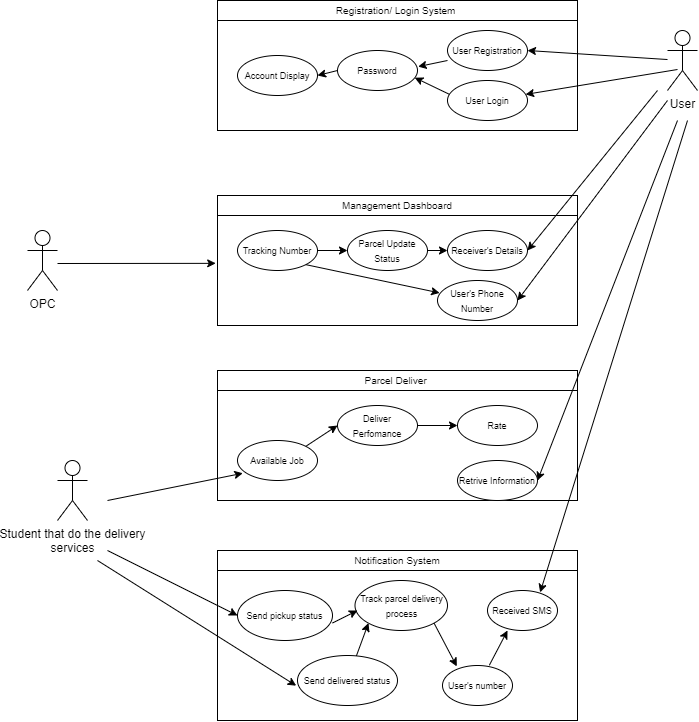

The diagram above was exported from draw.io. Its source (the exported page's mxGraphModel, read from the mxfile embedded in the PNG):
<mxGraphModel dx="890" dy="427" grid="1" gridSize="10" guides="1" tooltips="1" connect="1" arrows="1" fold="1" page="1" pageScale="1" pageWidth="850" pageHeight="1100" math="0" shadow="0">
  <root>
    <mxCell id="0" />
    <mxCell id="1" parent="0" />
    <mxCell id="RzcANNOrxmKBlYRABVYx-1" value="User" style="shape=umlActor;verticalLabelPosition=bottom;verticalAlign=top;html=1;outlineConnect=0;" parent="1" vertex="1">
      <mxGeometry x="700" y="140" width="30" height="60" as="geometry" />
    </mxCell>
    <mxCell id="RzcANNOrxmKBlYRABVYx-4" value="Student that do the delivery&lt;br&gt;services" style="shape=umlActor;verticalLabelPosition=bottom;verticalAlign=top;html=1;outlineConnect=0;" parent="1" vertex="1">
      <mxGeometry x="90" y="570" width="30" height="60" as="geometry" />
    </mxCell>
    <mxCell id="RzcANNOrxmKBlYRABVYx-5" value="OPC" style="shape=umlActor;verticalLabelPosition=bottom;verticalAlign=top;html=1;outlineConnect=0;" parent="1" vertex="1">
      <mxGeometry x="60" y="340" width="30" height="60" as="geometry" />
    </mxCell>
    <mxCell id="RzcANNOrxmKBlYRABVYx-15" value="" style="rounded=0;whiteSpace=wrap;html=1;" parent="1" vertex="1">
      <mxGeometry x="250" y="130" width="360" height="110" as="geometry" />
    </mxCell>
    <mxCell id="RzcANNOrxmKBlYRABVYx-16" value="&lt;font style=&quot;font-size: 10px;&quot;&gt;Registration/ Login System&amp;nbsp;&lt;/font&gt;" style="rounded=0;whiteSpace=wrap;html=1;" parent="1" vertex="1">
      <mxGeometry x="250" y="110" width="360" height="20" as="geometry" />
    </mxCell>
    <mxCell id="RzcANNOrxmKBlYRABVYx-19" value="&lt;font style=&quot;font-size: 9px;&quot;&gt;User Registration&lt;/font&gt;" style="ellipse;whiteSpace=wrap;html=1;" parent="1" vertex="1">
      <mxGeometry x="480" y="140" width="80" height="40" as="geometry" />
    </mxCell>
    <mxCell id="RzcANNOrxmKBlYRABVYx-20" value="&lt;font style=&quot;font-size: 9px;&quot;&gt;User Login&lt;/font&gt;" style="ellipse;whiteSpace=wrap;html=1;" parent="1" vertex="1">
      <mxGeometry x="480" y="190" width="80" height="40" as="geometry" />
    </mxCell>
    <mxCell id="RzcANNOrxmKBlYRABVYx-21" value="&lt;font style=&quot;font-size: 9px;&quot;&gt;Password&lt;/font&gt;" style="ellipse;whiteSpace=wrap;html=1;" parent="1" vertex="1">
      <mxGeometry x="370" y="160" width="80" height="40" as="geometry" />
    </mxCell>
    <mxCell id="RzcANNOrxmKBlYRABVYx-22" value="&lt;font style=&quot;font-size: 9px;&quot;&gt;Account Display&lt;/font&gt;" style="ellipse;whiteSpace=wrap;html=1;" parent="1" vertex="1">
      <mxGeometry x="270" y="165" width="80" height="40" as="geometry" />
    </mxCell>
    <mxCell id="RzcANNOrxmKBlYRABVYx-24" value="" style="endArrow=classic;html=1;rounded=0;entryX=1;entryY=0.5;entryDx=0;entryDy=0;" parent="1" source="RzcANNOrxmKBlYRABVYx-1" target="RzcANNOrxmKBlYRABVYx-19" edge="1">
      <mxGeometry width="50" height="50" relative="1" as="geometry">
        <mxPoint x="480" y="170" as="sourcePoint" />
        <mxPoint x="530" y="120" as="targetPoint" />
      </mxGeometry>
    </mxCell>
    <mxCell id="RzcANNOrxmKBlYRABVYx-25" value="" style="endArrow=classic;html=1;rounded=0;" parent="1" target="RzcANNOrxmKBlYRABVYx-20" edge="1">
      <mxGeometry width="50" height="50" relative="1" as="geometry">
        <mxPoint x="710" y="179" as="sourcePoint" />
        <mxPoint x="570" y="170" as="targetPoint" />
      </mxGeometry>
    </mxCell>
    <mxCell id="RzcANNOrxmKBlYRABVYx-26" value="" style="endArrow=classic;html=1;rounded=0;entryX=1.008;entryY=0.403;entryDx=0;entryDy=0;entryPerimeter=0;" parent="1" target="RzcANNOrxmKBlYRABVYx-21" edge="1">
      <mxGeometry width="50" height="50" relative="1" as="geometry">
        <mxPoint x="480" y="170" as="sourcePoint" />
        <mxPoint x="530" y="120" as="targetPoint" />
      </mxGeometry>
    </mxCell>
    <mxCell id="RzcANNOrxmKBlYRABVYx-27" value="" style="endArrow=classic;html=1;rounded=0;entryX=0.965;entryY=0.679;entryDx=0;entryDy=0;exitX=0.021;exitY=0.343;exitDx=0;exitDy=0;exitPerimeter=0;entryPerimeter=0;" parent="1" source="RzcANNOrxmKBlYRABVYx-20" target="RzcANNOrxmKBlYRABVYx-21" edge="1">
      <mxGeometry width="50" height="50" relative="1" as="geometry">
        <mxPoint x="490" y="180" as="sourcePoint" />
        <mxPoint x="461" y="186" as="targetPoint" />
      </mxGeometry>
    </mxCell>
    <mxCell id="RzcANNOrxmKBlYRABVYx-28" value="" style="endArrow=classic;html=1;rounded=0;entryX=1;entryY=0.5;entryDx=0;entryDy=0;exitX=0;exitY=0.5;exitDx=0;exitDy=0;" parent="1" source="RzcANNOrxmKBlYRABVYx-21" target="RzcANNOrxmKBlYRABVYx-22" edge="1">
      <mxGeometry width="50" height="50" relative="1" as="geometry">
        <mxPoint x="492" y="214" as="sourcePoint" />
        <mxPoint x="457" y="197" as="targetPoint" />
      </mxGeometry>
    </mxCell>
    <mxCell id="RzcANNOrxmKBlYRABVYx-29" value="" style="rounded=0;whiteSpace=wrap;html=1;" parent="1" vertex="1">
      <mxGeometry x="250" y="325" width="360" height="110" as="geometry" />
    </mxCell>
    <mxCell id="RzcANNOrxmKBlYRABVYx-30" value="&lt;span style=&quot;font-size: 10px;&quot;&gt;Management Dashboard&lt;/span&gt;" style="rounded=0;whiteSpace=wrap;html=1;" parent="1" vertex="1">
      <mxGeometry x="250" y="305" width="360" height="20" as="geometry" />
    </mxCell>
    <mxCell id="RzcANNOrxmKBlYRABVYx-38" value="" style="endArrow=classic;html=1;rounded=0;entryX=-0.005;entryY=0.435;entryDx=0;entryDy=0;entryPerimeter=0;" parent="1" target="RzcANNOrxmKBlYRABVYx-29" edge="1">
      <mxGeometry width="50" height="50" relative="1" as="geometry">
        <mxPoint x="90" y="373" as="sourcePoint" />
        <mxPoint x="470" y="400" as="targetPoint" />
      </mxGeometry>
    </mxCell>
    <mxCell id="RzcANNOrxmKBlYRABVYx-39" value="&lt;font style=&quot;font-size: 9px;&quot;&gt;Tracking Number&lt;/font&gt;" style="ellipse;whiteSpace=wrap;html=1;" parent="1" vertex="1">
      <mxGeometry x="270" y="340" width="80" height="40" as="geometry" />
    </mxCell>
    <mxCell id="RzcANNOrxmKBlYRABVYx-40" value="&lt;font style=&quot;font-size: 9px;&quot;&gt;Parcel Update Status&lt;/font&gt;" style="ellipse;whiteSpace=wrap;html=1;" parent="1" vertex="1">
      <mxGeometry x="380" y="340" width="80" height="40" as="geometry" />
    </mxCell>
    <mxCell id="RzcANNOrxmKBlYRABVYx-42" value="&lt;font style=&quot;font-size: 9px;&quot;&gt;Receiver's Details&lt;/font&gt;" style="ellipse;whiteSpace=wrap;html=1;" parent="1" vertex="1">
      <mxGeometry x="480" y="340" width="80" height="40" as="geometry" />
    </mxCell>
    <mxCell id="RzcANNOrxmKBlYRABVYx-43" value="&lt;font style=&quot;font-size: 9px;&quot;&gt;User's Phone Number&lt;/font&gt;" style="ellipse;whiteSpace=wrap;html=1;" parent="1" vertex="1">
      <mxGeometry x="470" y="390" width="80" height="40" as="geometry" />
    </mxCell>
    <mxCell id="RzcANNOrxmKBlYRABVYx-44" value="" style="endArrow=classic;html=1;rounded=0;entryX=0;entryY=0.5;entryDx=0;entryDy=0;" parent="1" target="RzcANNOrxmKBlYRABVYx-40" edge="1">
      <mxGeometry width="50" height="50" relative="1" as="geometry">
        <mxPoint x="350" y="360" as="sourcePoint" />
        <mxPoint x="470" y="310" as="targetPoint" />
      </mxGeometry>
    </mxCell>
    <mxCell id="RzcANNOrxmKBlYRABVYx-45" value="" style="endArrow=classic;html=1;rounded=0;entryX=0;entryY=0.5;entryDx=0;entryDy=0;exitX=1;exitY=0.5;exitDx=0;exitDy=0;" parent="1" source="RzcANNOrxmKBlYRABVYx-40" target="RzcANNOrxmKBlYRABVYx-42" edge="1">
      <mxGeometry width="50" height="50" relative="1" as="geometry">
        <mxPoint x="360" y="370" as="sourcePoint" />
        <mxPoint x="390" y="370" as="targetPoint" />
      </mxGeometry>
    </mxCell>
    <mxCell id="RzcANNOrxmKBlYRABVYx-46" value="" style="endArrow=classic;html=1;rounded=0;entryX=0.027;entryY=0.311;entryDx=0;entryDy=0;exitX=1;exitY=1;exitDx=0;exitDy=0;entryPerimeter=0;" parent="1" source="RzcANNOrxmKBlYRABVYx-39" target="RzcANNOrxmKBlYRABVYx-43" edge="1">
      <mxGeometry width="50" height="50" relative="1" as="geometry">
        <mxPoint x="370" y="380" as="sourcePoint" />
        <mxPoint x="400" y="380" as="targetPoint" />
      </mxGeometry>
    </mxCell>
    <mxCell id="RzcANNOrxmKBlYRABVYx-47" value="" style="endArrow=classic;html=1;rounded=0;entryX=1;entryY=0.5;entryDx=0;entryDy=0;" parent="1" target="RzcANNOrxmKBlYRABVYx-42" edge="1">
      <mxGeometry width="50" height="50" relative="1" as="geometry">
        <mxPoint x="690" y="200" as="sourcePoint" />
        <mxPoint x="410" y="390" as="targetPoint" />
      </mxGeometry>
    </mxCell>
    <mxCell id="RzcANNOrxmKBlYRABVYx-49" value="" style="rounded=0;whiteSpace=wrap;html=1;" parent="1" vertex="1">
      <mxGeometry x="250" y="500" width="360" height="110" as="geometry" />
    </mxCell>
    <mxCell id="RzcANNOrxmKBlYRABVYx-50" value="&lt;span style=&quot;font-size: 10px;&quot;&gt;Parcel Deliver&amp;nbsp;&lt;/span&gt;" style="rounded=0;whiteSpace=wrap;html=1;" parent="1" vertex="1">
      <mxGeometry x="250" y="480" width="360" height="20" as="geometry" />
    </mxCell>
    <mxCell id="RzcANNOrxmKBlYRABVYx-52" value="&lt;font style=&quot;font-size: 9px;&quot;&gt;Deliver Perfomance&lt;/font&gt;" style="ellipse;whiteSpace=wrap;html=1;" parent="1" vertex="1">
      <mxGeometry x="370" y="515" width="80" height="40" as="geometry" />
    </mxCell>
    <mxCell id="RzcANNOrxmKBlYRABVYx-53" value="&lt;font style=&quot;font-size: 9px;&quot;&gt;Available Job&lt;/font&gt;" style="ellipse;whiteSpace=wrap;html=1;" parent="1" vertex="1">
      <mxGeometry x="270" y="550" width="80" height="40" as="geometry" />
    </mxCell>
    <mxCell id="RzcANNOrxmKBlYRABVYx-58" value="" style="endArrow=classic;html=1;rounded=0;entryX=1;entryY=0.5;entryDx=0;entryDy=0;" parent="1" target="RzcANNOrxmKBlYRABVYx-43" edge="1">
      <mxGeometry width="50" height="50" relative="1" as="geometry">
        <mxPoint x="700" y="210" as="sourcePoint" />
        <mxPoint x="570" y="370" as="targetPoint" />
      </mxGeometry>
    </mxCell>
    <mxCell id="RzcANNOrxmKBlYRABVYx-59" value="&lt;font style=&quot;font-size: 9px;&quot;&gt;Retrive Information&lt;/font&gt;" style="ellipse;whiteSpace=wrap;html=1;" parent="1" vertex="1">
      <mxGeometry x="490" y="570" width="80" height="40" as="geometry" />
    </mxCell>
    <mxCell id="RzcANNOrxmKBlYRABVYx-61" value="" style="endArrow=classic;html=1;rounded=0;entryX=0.066;entryY=0.819;entryDx=0;entryDy=0;entryPerimeter=0;" parent="1" target="RzcANNOrxmKBlYRABVYx-53" edge="1">
      <mxGeometry width="50" height="50" relative="1" as="geometry">
        <mxPoint x="140" y="610" as="sourcePoint" />
        <mxPoint x="470" y="420" as="targetPoint" />
      </mxGeometry>
    </mxCell>
    <mxCell id="RzcANNOrxmKBlYRABVYx-63" value="" style="endArrow=classic;html=1;rounded=0;entryX=1;entryY=0.5;entryDx=0;entryDy=0;" parent="1" target="RzcANNOrxmKBlYRABVYx-59" edge="1">
      <mxGeometry width="50" height="50" relative="1" as="geometry">
        <mxPoint x="710" y="230" as="sourcePoint" />
        <mxPoint x="560" y="545" as="targetPoint" />
      </mxGeometry>
    </mxCell>
    <mxCell id="RzcANNOrxmKBlYRABVYx-64" value="" style="endArrow=classic;html=1;rounded=0;exitX=1;exitY=0;exitDx=0;exitDy=0;entryX=0;entryY=0.5;entryDx=0;entryDy=0;" parent="1" source="RzcANNOrxmKBlYRABVYx-53" target="RzcANNOrxmKBlYRABVYx-52" edge="1">
      <mxGeometry width="50" height="50" relative="1" as="geometry">
        <mxPoint x="420" y="470" as="sourcePoint" />
        <mxPoint x="470" y="420" as="targetPoint" />
      </mxGeometry>
    </mxCell>
    <mxCell id="RzcANNOrxmKBlYRABVYx-65" value="" style="endArrow=classic;html=1;rounded=0;exitX=1;exitY=0.5;exitDx=0;exitDy=0;" parent="1" source="RzcANNOrxmKBlYRABVYx-52" target="RzcANNOrxmKBlYRABVYx-60" edge="1">
      <mxGeometry width="50" height="50" relative="1" as="geometry">
        <mxPoint x="480" y="545" as="sourcePoint" />
        <mxPoint x="450" y="545" as="targetPoint" />
      </mxGeometry>
    </mxCell>
    <mxCell id="SDcCj0_6LqOjyIdd-XUQ-1" value="&lt;span style=&quot;font-size: 10px;&quot;&gt;Notification System&lt;/span&gt;" style="rounded=0;whiteSpace=wrap;html=1;" vertex="1" parent="1">
      <mxGeometry x="250" y="660" width="360" height="20" as="geometry" />
    </mxCell>
    <mxCell id="SDcCj0_6LqOjyIdd-XUQ-2" value="" style="rounded=0;whiteSpace=wrap;html=1;" vertex="1" parent="1">
      <mxGeometry x="250" y="680" width="360" height="150" as="geometry" />
    </mxCell>
    <mxCell id="SDcCj0_6LqOjyIdd-XUQ-3" value="&lt;font style=&quot;font-size: 9px;&quot;&gt;Track parcel delivery process&lt;/font&gt;" style="ellipse;whiteSpace=wrap;html=1;" vertex="1" parent="1">
      <mxGeometry x="387.5" y="690" width="92.5" height="50" as="geometry" />
    </mxCell>
    <mxCell id="SDcCj0_6LqOjyIdd-XUQ-4" value="&lt;font style=&quot;font-size: 9px;&quot;&gt;Send delivered status&lt;/font&gt;" style="ellipse;whiteSpace=wrap;html=1;" vertex="1" parent="1">
      <mxGeometry x="330" y="765" width="100" height="50" as="geometry" />
    </mxCell>
    <mxCell id="SDcCj0_6LqOjyIdd-XUQ-5" value="&lt;font style=&quot;font-size: 9px;&quot;&gt;Send pickup status&lt;/font&gt;" style="ellipse;whiteSpace=wrap;html=1;" vertex="1" parent="1">
      <mxGeometry x="270" y="700" width="95" height="50" as="geometry" />
    </mxCell>
    <mxCell id="SDcCj0_6LqOjyIdd-XUQ-6" value="&lt;font style=&quot;font-size: 9px;&quot;&gt;User's number&lt;/font&gt;" style="ellipse;whiteSpace=wrap;html=1;" vertex="1" parent="1">
      <mxGeometry x="475" y="775" width="70" height="40" as="geometry" />
    </mxCell>
    <mxCell id="SDcCj0_6LqOjyIdd-XUQ-7" value="&lt;font style=&quot;font-size: 9px;&quot;&gt;Received SMS&lt;/font&gt;" style="ellipse;whiteSpace=wrap;html=1;" vertex="1" parent="1">
      <mxGeometry x="520" y="700" width="70" height="40" as="geometry" />
    </mxCell>
    <mxCell id="RzcANNOrxmKBlYRABVYx-60" value="&lt;font style=&quot;font-size: 9px;&quot;&gt;Rate&lt;/font&gt;" style="ellipse;whiteSpace=wrap;html=1;" parent="1" vertex="1">
      <mxGeometry x="490" y="515" width="80" height="40" as="geometry" />
    </mxCell>
    <mxCell id="SDcCj0_6LqOjyIdd-XUQ-11" value="" style="endArrow=classic;html=1;rounded=0;entryX=0;entryY=0.5;entryDx=0;entryDy=0;" edge="1" parent="1" target="SDcCj0_6LqOjyIdd-XUQ-5">
      <mxGeometry width="50" height="50" relative="1" as="geometry">
        <mxPoint x="140" y="660" as="sourcePoint" />
        <mxPoint x="275" y="633" as="targetPoint" />
      </mxGeometry>
    </mxCell>
    <mxCell id="SDcCj0_6LqOjyIdd-XUQ-12" value="" style="endArrow=classic;html=1;rounded=0;entryX=-0.013;entryY=0.604;entryDx=0;entryDy=0;entryPerimeter=0;" edge="1" parent="1" target="SDcCj0_6LqOjyIdd-XUQ-4">
      <mxGeometry width="50" height="50" relative="1" as="geometry">
        <mxPoint x="130" y="670" as="sourcePoint" />
        <mxPoint x="260" y="775" as="targetPoint" />
      </mxGeometry>
    </mxCell>
    <mxCell id="SDcCj0_6LqOjyIdd-XUQ-13" value="" style="endArrow=classic;html=1;rounded=0;entryX=0.027;entryY=0.6;entryDx=0;entryDy=0;entryPerimeter=0;" edge="1" parent="1" target="SDcCj0_6LqOjyIdd-XUQ-3">
      <mxGeometry width="50" height="50" relative="1" as="geometry">
        <mxPoint x="365" y="732.5" as="sourcePoint" />
        <mxPoint x="435" y="760" as="targetPoint" />
      </mxGeometry>
    </mxCell>
    <mxCell id="SDcCj0_6LqOjyIdd-XUQ-14" value="" style="endArrow=classic;html=1;rounded=0;entryX=0;entryY=1;entryDx=0;entryDy=0;" edge="1" parent="1" source="SDcCj0_6LqOjyIdd-XUQ-4" target="SDcCj0_6LqOjyIdd-XUQ-3">
      <mxGeometry width="50" height="50" relative="1" as="geometry">
        <mxPoint x="375" y="742.5" as="sourcePoint" />
        <mxPoint x="396" y="732" as="targetPoint" />
      </mxGeometry>
    </mxCell>
    <mxCell id="SDcCj0_6LqOjyIdd-XUQ-16" value="" style="endArrow=classic;html=1;rounded=0;entryX=0.204;entryY=0.022;entryDx=0;entryDy=0;entryPerimeter=0;exitX=1;exitY=1;exitDx=0;exitDy=0;" edge="1" parent="1" source="SDcCj0_6LqOjyIdd-XUQ-3" target="SDcCj0_6LqOjyIdd-XUQ-6">
      <mxGeometry width="50" height="50" relative="1" as="geometry">
        <mxPoint x="470" y="730" as="sourcePoint" />
        <mxPoint x="490" y="790" as="targetPoint" />
      </mxGeometry>
    </mxCell>
    <mxCell id="SDcCj0_6LqOjyIdd-XUQ-17" value="" style="endArrow=classic;html=1;rounded=0;exitX=0.669;exitY=-0.006;exitDx=0;exitDy=0;entryX=0.286;entryY=1;entryDx=0;entryDy=0;entryPerimeter=0;exitPerimeter=0;" edge="1" parent="1" source="SDcCj0_6LqOjyIdd-XUQ-6" target="SDcCj0_6LqOjyIdd-XUQ-7">
      <mxGeometry width="50" height="50" relative="1" as="geometry">
        <mxPoint x="477" y="743" as="sourcePoint" />
        <mxPoint x="680" y="780" as="targetPoint" />
      </mxGeometry>
    </mxCell>
    <mxCell id="SDcCj0_6LqOjyIdd-XUQ-19" value="" style="endArrow=classic;html=1;rounded=0;entryX=0.752;entryY=0.048;entryDx=0;entryDy=0;entryPerimeter=0;" edge="1" parent="1" target="SDcCj0_6LqOjyIdd-XUQ-7">
      <mxGeometry width="50" height="50" relative="1" as="geometry">
        <mxPoint x="720" y="230" as="sourcePoint" />
        <mxPoint x="670" y="610" as="targetPoint" />
      </mxGeometry>
    </mxCell>
  </root>
</mxGraphModel>